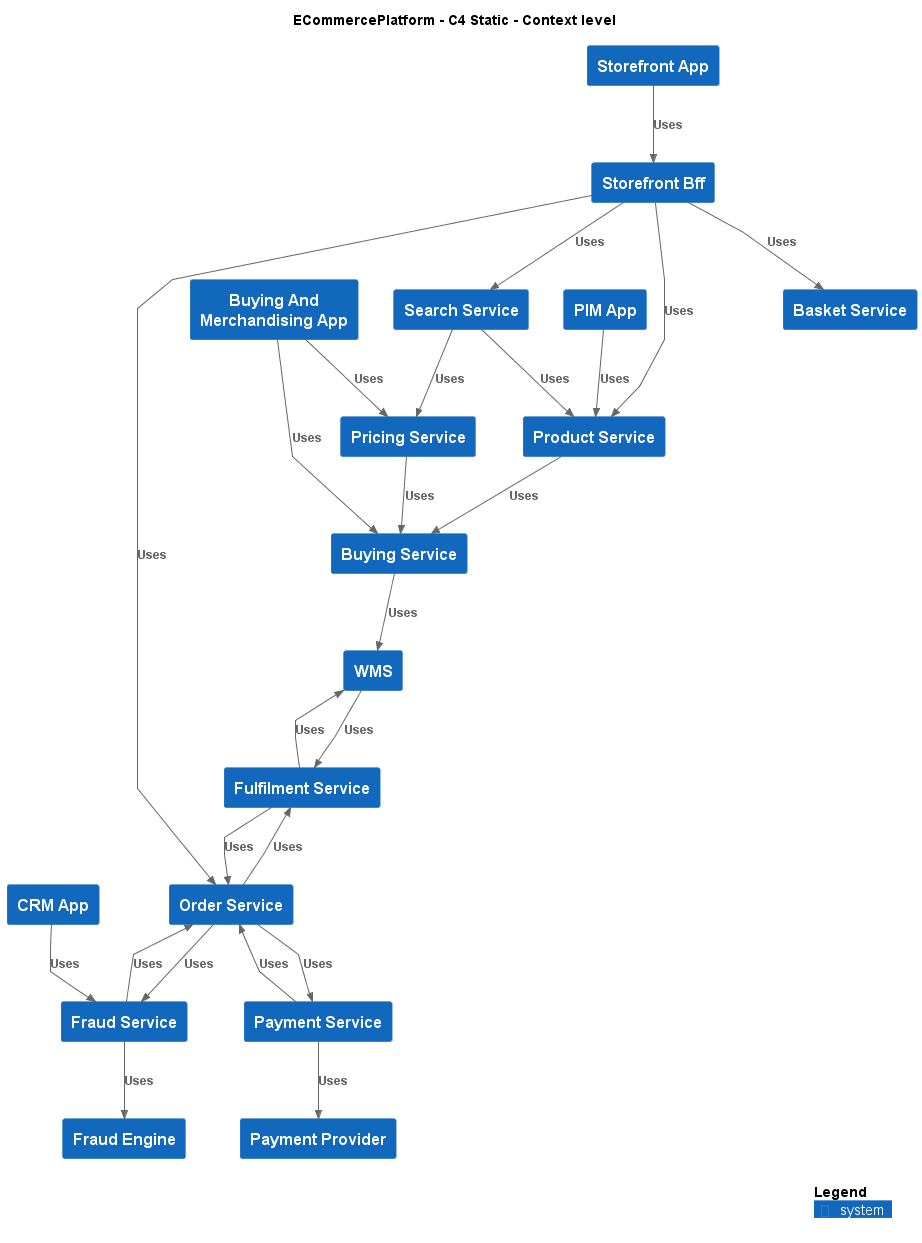

The diagram above was rendered by PlantUML. Its source (embedded in the PNG):
@startuml
!include ..\.c4s\C4_Context.puml

AddElementTag("c4interflow:lifecycle:new", $bgColor=green, $fontColor=#ffffff, $borderColor=green, $shadowing="False")
AddElementTag("c4interflow:lifecycle:changed", $bgColor=orange, $fontColor=#ffffff, $borderColor=orange, $shadowing="False")
AddElementTag("c4interflow:lifecycle:removed", $bgColor=red, $fontColor=#ffffff, $borderColor=red, $shadowing="False")

AddRelTag("c4interflow:lifecycle:new", $textColor=green, $lineColor=green)
AddRelTag("c4interflow:lifecycle:changed", $textColor=orange, $lineColor=orange)
AddRelTag("c4interflow:lifecycle:removed", $textColor=red, $lineColor=red)

SHOW_PERSON_PORTRAIT()
LAYOUT_TOP_DOWN()

skinparam linetype polyline

title ECommercePlatform - C4 Static - Context level

System(ECommercePlatform.GenerateDemand.Storefront.SoftwareSystems.StorefrontApp, "Storefront App", "")
System(ECommercePlatform.GenerateDemand.Storefront.SoftwareSystems.StorefrontBff, "Storefront Bff", "")
System(ECommercePlatform.CreateProduct.ProductInformationManagement.SoftwareSystems.ProductService, "Product Service", "")
System(ECommercePlatform.GenerateDemand.SearchAndBrowse.SoftwareSystems.SearchService, "Search Service", "")
System(ECommercePlatform.GenerateDemand.Basket.SoftwareSystems.BasketService, "Basket Service", "")
System(ECommercePlatform.GenerateDemand.OrderManagement.SoftwareSystems.OrderService, "Order Service", "")
System(ECommercePlatform.CreateProduct.BuyingAndMerchandising.SoftwareSystems.BuyingAndMerchandisingApp, "Buying And Merchandising App", "")
System(ECommercePlatform.CreateProduct.BuyingAndMerchandising.SoftwareSystems.BuyingService, "Buying Service", "")
System(ECommercePlatform.CreateProduct.PriceManagement.SoftwareSystems.PricingService, "Pricing Service", "")
System(ECommercePlatform.CreateProduct.ProductInformationManagement.SoftwareSystems.PIMApp, "PIM App", "")
System(ECommercePlatform.Deliver.CustomerManagement.SoftwareSystems.CRMApp, "CRM App", "")
System(ECommercePlatform.Deliver.FraudManagement.SoftwareSystems.FraudService, "Fraud Service", "")
System(ECommercePlatform.Deliver.FraudManagement.SoftwareSystems.FraudEngine, "Fraud Engine", "")
System(ECommercePlatform.Deliver.Fulfilment.SoftwareSystems.WMS, "WMS", "")
System(ECommercePlatform.Deliver.Fulfilment.SoftwareSystems.FulfilmentService, "Fulfilment Service", "")
System(ECommercePlatform.Deliver.Payments.SoftwareSystems.PaymentProvider, "Payment Provider", "")
System(ECommercePlatform.Deliver.Payments.SoftwareSystems.PaymentService, "Payment Service", "")

Rel(ECommercePlatform.GenerateDemand.Storefront.SoftwareSystems.StorefrontApp, ECommercePlatform.GenerateDemand.Storefront.SoftwareSystems.StorefrontBff, "Uses")
Rel(ECommercePlatform.GenerateDemand.Storefront.SoftwareSystems.StorefrontBff, ECommercePlatform.CreateProduct.ProductInformationManagement.SoftwareSystems.ProductService, "Uses")
Rel(ECommercePlatform.GenerateDemand.Storefront.SoftwareSystems.StorefrontBff, ECommercePlatform.GenerateDemand.SearchAndBrowse.SoftwareSystems.SearchService, "Uses")
Rel(ECommercePlatform.GenerateDemand.Storefront.SoftwareSystems.StorefrontBff, ECommercePlatform.GenerateDemand.Basket.SoftwareSystems.BasketService, "Uses")
Rel(ECommercePlatform.GenerateDemand.Storefront.SoftwareSystems.StorefrontBff, ECommercePlatform.GenerateDemand.OrderManagement.SoftwareSystems.OrderService, "Uses")
Rel(ECommercePlatform.CreateProduct.BuyingAndMerchandising.SoftwareSystems.BuyingAndMerchandisingApp, ECommercePlatform.CreateProduct.BuyingAndMerchandising.SoftwareSystems.BuyingService, "Uses")
Rel(ECommercePlatform.CreateProduct.BuyingAndMerchandising.SoftwareSystems.BuyingAndMerchandisingApp, ECommercePlatform.CreateProduct.PriceManagement.SoftwareSystems.PricingService, "Uses")
Rel(ECommercePlatform.CreateProduct.ProductInformationManagement.SoftwareSystems.PIMApp, ECommercePlatform.CreateProduct.ProductInformationManagement.SoftwareSystems.ProductService, "Uses")
Rel(ECommercePlatform.Deliver.CustomerManagement.SoftwareSystems.CRMApp, ECommercePlatform.Deliver.FraudManagement.SoftwareSystems.FraudService, "Uses")
Rel(ECommercePlatform.Deliver.Fulfilment.SoftwareSystems.WMS, ECommercePlatform.Deliver.Fulfilment.SoftwareSystems.FulfilmentService, "Uses")
Rel(ECommercePlatform.GenerateDemand.OrderManagement.SoftwareSystems.OrderService, ECommercePlatform.Deliver.FraudManagement.SoftwareSystems.FraudService, "Uses")
Rel(ECommercePlatform.GenerateDemand.OrderManagement.SoftwareSystems.OrderService, ECommercePlatform.Deliver.Payments.SoftwareSystems.PaymentService, "Uses")
Rel(ECommercePlatform.GenerateDemand.OrderManagement.SoftwareSystems.OrderService, ECommercePlatform.Deliver.Fulfilment.SoftwareSystems.FulfilmentService, "Uses")
Rel(ECommercePlatform.GenerateDemand.SearchAndBrowse.SoftwareSystems.SearchService, ECommercePlatform.CreateProduct.PriceManagement.SoftwareSystems.PricingService, "Uses")
Rel(ECommercePlatform.GenerateDemand.SearchAndBrowse.SoftwareSystems.SearchService, ECommercePlatform.CreateProduct.ProductInformationManagement.SoftwareSystems.ProductService, "Uses")
Rel(ECommercePlatform.CreateProduct.BuyingAndMerchandising.SoftwareSystems.BuyingService, ECommercePlatform.Deliver.Fulfilment.SoftwareSystems.WMS, "Uses")
Rel(ECommercePlatform.CreateProduct.ProductInformationManagement.SoftwareSystems.ProductService, ECommercePlatform.CreateProduct.BuyingAndMerchandising.SoftwareSystems.BuyingService, "Uses")
Rel(ECommercePlatform.CreateProduct.PriceManagement.SoftwareSystems.PricingService, ECommercePlatform.CreateProduct.BuyingAndMerchandising.SoftwareSystems.BuyingService, "Uses")
Rel(ECommercePlatform.Deliver.FraudManagement.SoftwareSystems.FraudService, ECommercePlatform.GenerateDemand.OrderManagement.SoftwareSystems.OrderService, "Uses")
Rel(ECommercePlatform.Deliver.FraudManagement.SoftwareSystems.FraudService, ECommercePlatform.Deliver.FraudManagement.SoftwareSystems.FraudEngine, "Uses")
Rel(ECommercePlatform.Deliver.Fulfilment.SoftwareSystems.FulfilmentService, ECommercePlatform.GenerateDemand.OrderManagement.SoftwareSystems.OrderService, "Uses")
Rel(ECommercePlatform.Deliver.Fulfilment.SoftwareSystems.FulfilmentService, ECommercePlatform.Deliver.Fulfilment.SoftwareSystems.WMS, "Uses")
Rel(ECommercePlatform.Deliver.Payments.SoftwareSystems.PaymentService, ECommercePlatform.GenerateDemand.OrderManagement.SoftwareSystems.OrderService, "Uses")
Rel(ECommercePlatform.Deliver.Payments.SoftwareSystems.PaymentService, ECommercePlatform.Deliver.Payments.SoftwareSystems.PaymentProvider, "Uses")


SHOW_LEGEND()
@enduml